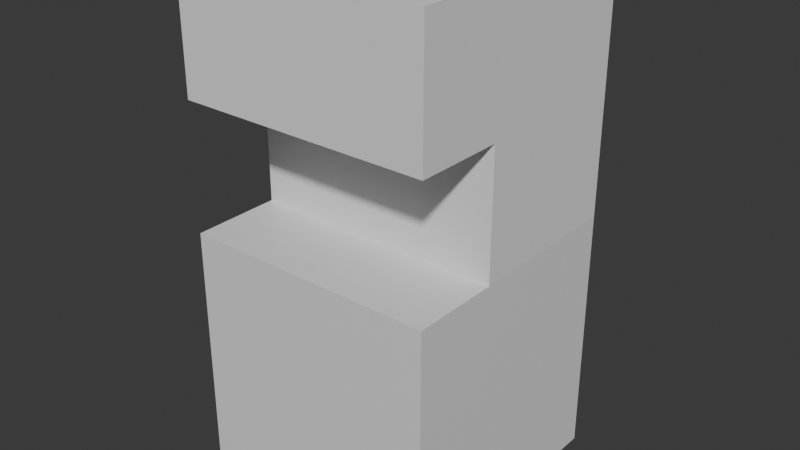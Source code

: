 # Source: soda_machine.blend  (saved by Blender 4.2.66; exported with 4.5.12 LTS)
import bpy
from mathutils import Matrix  # noqa: F401  (used for matrix-valued properties, if any)

bpy.ops.wm.read_factory_settings(use_empty=True)
scene = bpy.context.scene
scene.name = 'Scene'

# ---- collections
col_collection = bpy.data.collections.new('Collection'); scene.collection.children.link(col_collection)

# ---- materials (node trees are filled in below, after node groups)
mat_material = bpy.data.materials.new('Material')
mat_material.alpha_threshold = 0.0
mat_material.use_transparent_shadow = False
mat_material.roughness = 0.5
mat_material.line_color = (0.0, 0.0, 0.0, 1.0)

# ---- material node trees
mat_material.use_nodes = True; mat_material.node_tree.nodes.clear()
_N = mat_material.node_tree.nodes; _L = mat_material.node_tree.links
n0 = _N.new('ShaderNodeOutputMaterial'); n0.name = 'Material Output'; n0.location = (300, 300)
n1 = _N.new('ShaderNodeBsdfPrincipled'); n1.name = 'Principled BSDF'; n1.location = (10, 300)
n1.inputs[3].default_value = 1.45
_L.new(n1.outputs[0], n0.inputs[0])
n0.is_active_output = True

# ---- world
world_world = bpy.data.worlds.new('World'); scene.world = world_world
world_world.use_nodes = True; world_world.node_tree.nodes.clear()
_N = world_world.node_tree.nodes; _L = world_world.node_tree.links
n0 = _N.new('ShaderNodeOutputWorld'); n0.name = 'World Output'; n0.location = (300, 300)
n1 = _N.new('ShaderNodeBackground'); n1.name = 'Background'; n1.location = (10, 300)
n1.inputs[0].default_value = (0.05088, 0.05088, 0.05088, 1.0)
_L.new(n1.outputs[0], n0.inputs[0])
n0.is_active_output = True
world_world.color = (0.05088, 0.05088, 0.05088)
world_world.sun_shadow_jitter_overblur = 0.0

# ---- meshes
me_cube = bpy.data.meshes.new('Cube')
me_cube.from_pydata([(1.0, 1.0, 1.0), (1.0, 1.0, -1.0), (1.0, -1.0, 1.0), (1.0, -1.0, -1.0), (-1.0, 1.0, 1.0), (-1.0, 1.0, -1.0), (-1.0, -1.0, 1.0), (-1.0, -1.0, -1.0)], [], [(0, 4, 6, 2), (3, 2, 6, 7), (7, 6, 4, 5), (5, 1, 3, 7), (1, 0, 2, 3), (5, 4, 0, 1)])
_uv = me_cube.uv_layers.new(name='UVMap')
_uv.uv.foreach_set('vector', [0.625, 0.5, 0.875, 0.5, 0.875, 0.75, 0.625, 0.75, 0.375, 0.75, 0.625, 0.75, 0.625, 1.0, 0.375, 1.0, 0.375, 0.0, 0.625, 0.0, 0.625, 0.25, 0.375, 0.25, 0.125, 0.5, 0.375, 0.5, 0.375, 0.75, 0.125, 0.75, 0.375, 0.5, 0.625, 0.5, 0.625, 0.75, 0.375, 0.75, 0.375, 0.25, 0.625, 0.25, 0.625, 0.5, 0.375, 0.5])
me_cube.materials.append(mat_material)
me_cube.use_mirror_vertex_groups = False
me_cube.update()
me_cube_001 = bpy.data.meshes.new('Cube.001')
me_cube_001.from_pydata([(-1.0, -1.0, -1.0), (-1.0, -1.0, 1.0), (-1.0, 1.0, -1.0), (-1.0, 1.0, 1.0), (1.0, -1.0, -1.0), (1.0, -1.0, 1.0), (1.0, 1.0, -1.0), (1.0, 1.0, 1.0)], [], [(0, 1, 3, 2), (2, 3, 7, 6), (6, 7, 5, 4), (4, 5, 1, 0), (2, 6, 4, 0), (7, 3, 1, 5)])
_uv = me_cube_001.uv_layers.new(name='UVMap')
_uv.uv.foreach_set('vector', [0.375, 0.0, 0.625, 0.0, 0.625, 0.25, 0.375, 0.25, 0.375, 0.25, 0.625, 0.25, 0.625, 0.5, 0.375, 0.5, 0.375, 0.5, 0.625, 0.5, 0.625, 0.75, 0.375, 0.75, 0.375, 0.75, 0.625, 0.75, 0.625, 1.0, 0.375, 1.0, 0.125, 0.5, 0.375, 0.5, 0.375, 0.75, 0.125, 0.75, 0.625, 0.5, 0.875, 0.5, 0.875, 0.75, 0.625, 0.75])
me_cube_001.update()
me_cube_002 = bpy.data.meshes.new('Cube.002')
me_cube_002.from_pydata([(-1.0, -1.0, -1.0), (-1.0, -1.0, 1.0), (-1.0, 1.0, -1.0), (-1.0, 1.0, 1.0), (1.0, -1.0, -1.0), (1.0, -1.0, 1.0), (1.0, 1.0, -1.0), (1.0, 1.0, 1.0)], [], [(0, 1, 3, 2), (2, 3, 7, 6), (6, 7, 5, 4), (4, 5, 1, 0), (2, 6, 4, 0), (7, 3, 1, 5)])
_uv = me_cube_002.uv_layers.new(name='UVMap')
_uv.uv.foreach_set('vector', [0.375, 0.0, 0.625, 0.0, 0.625, 0.25, 0.375, 0.25, 0.375, 0.25, 0.625, 0.25, 0.625, 0.5, 0.375, 0.5, 0.375, 0.5, 0.625, 0.5, 0.625, 0.75, 0.375, 0.75, 0.375, 0.75, 0.625, 0.75, 0.625, 1.0, 0.375, 1.0, 0.125, 0.5, 0.375, 0.5, 0.375, 0.75, 0.125, 0.75, 0.625, 0.5, 0.875, 0.5, 0.875, 0.75, 0.625, 0.75])
me_cube_002.update()

# ---- objects
ob_base = bpy.data.objects.new('Base', me_cube)
ob_back = bpy.data.objects.new('Back', me_cube_001)
ob_overhang = bpy.data.objects.new('Overhang', me_cube_002)

# ---- transforms, parenting, visibility, modifiers, constraints
ob_base.location = (0.0, 0.0, 0.0)
ob_base.lock_rotations_4d = False
ob_base.empty_display_type = 'ARROWS'
ob_base.lineart.crease_threshold = 0.0
ob_back.location = (0.0, 0.35, 2.0)
ob_back.scale = (1.0, 0.65, 1.0)
ob_overhang.parent = ob_back
ob_overhang.matrix_parent_inverse = Matrix(((1.0, -0.0, 0.0, -0.0), (-0.0, 1.538, -0.0, -0.5385), (0.0, -0.0, 1.0, -2.0), (-0.0, 0.0, -0.0, 1.0)))
ob_overhang.location = (0.0, -0.65, 2.5)
ob_overhang.scale = (1.0, 0.35, 0.5)

# ---- collection membership
col_collection.objects.link(ob_base)
col_collection.objects.link(ob_back)
col_collection.objects.link(ob_overhang)

# ---- scene / render settings (as saved in the file)
scene.frame_start = 1; scene.frame_end = 250; scene.frame_set(1)
scene.render.engine = 'BLENDER_EEVEE_NEXT'
bpy.context.view_layer.update()

# ---- added for rendering (the .blend has no active camera and no usable light): camera, sun
cam_auto = bpy.data.cameras.new('AutoCamera')
cam_auto.lens = 50.0
cam_auto.sensor_width = 36.0
cam_auto.clip_end = 1000.0
ob_auto_camera = bpy.data.objects.new('AutoCamera', cam_auto)
scene.collection.objects.link(ob_auto_camera)
ob_auto_camera.location = (4.53266, -5.43919, 4.62613)
ob_auto_camera.rotation_euler = (1.09748, -7.21219e-08, 0.694738)
scene.camera = ob_auto_camera
light_auto_sun = bpy.data.lights.new('AutoSun', 'SUN')
light_auto_sun.energy = 3.0
light_auto_sun.angle = 0.0523599
ob_auto_sun = bpy.data.objects.new('AutoSun', light_auto_sun)
scene.collection.objects.link(ob_auto_sun)
ob_auto_sun.rotation_euler = (0.872665, 0.174533, 0.523599)
bpy.context.view_layer.update()
